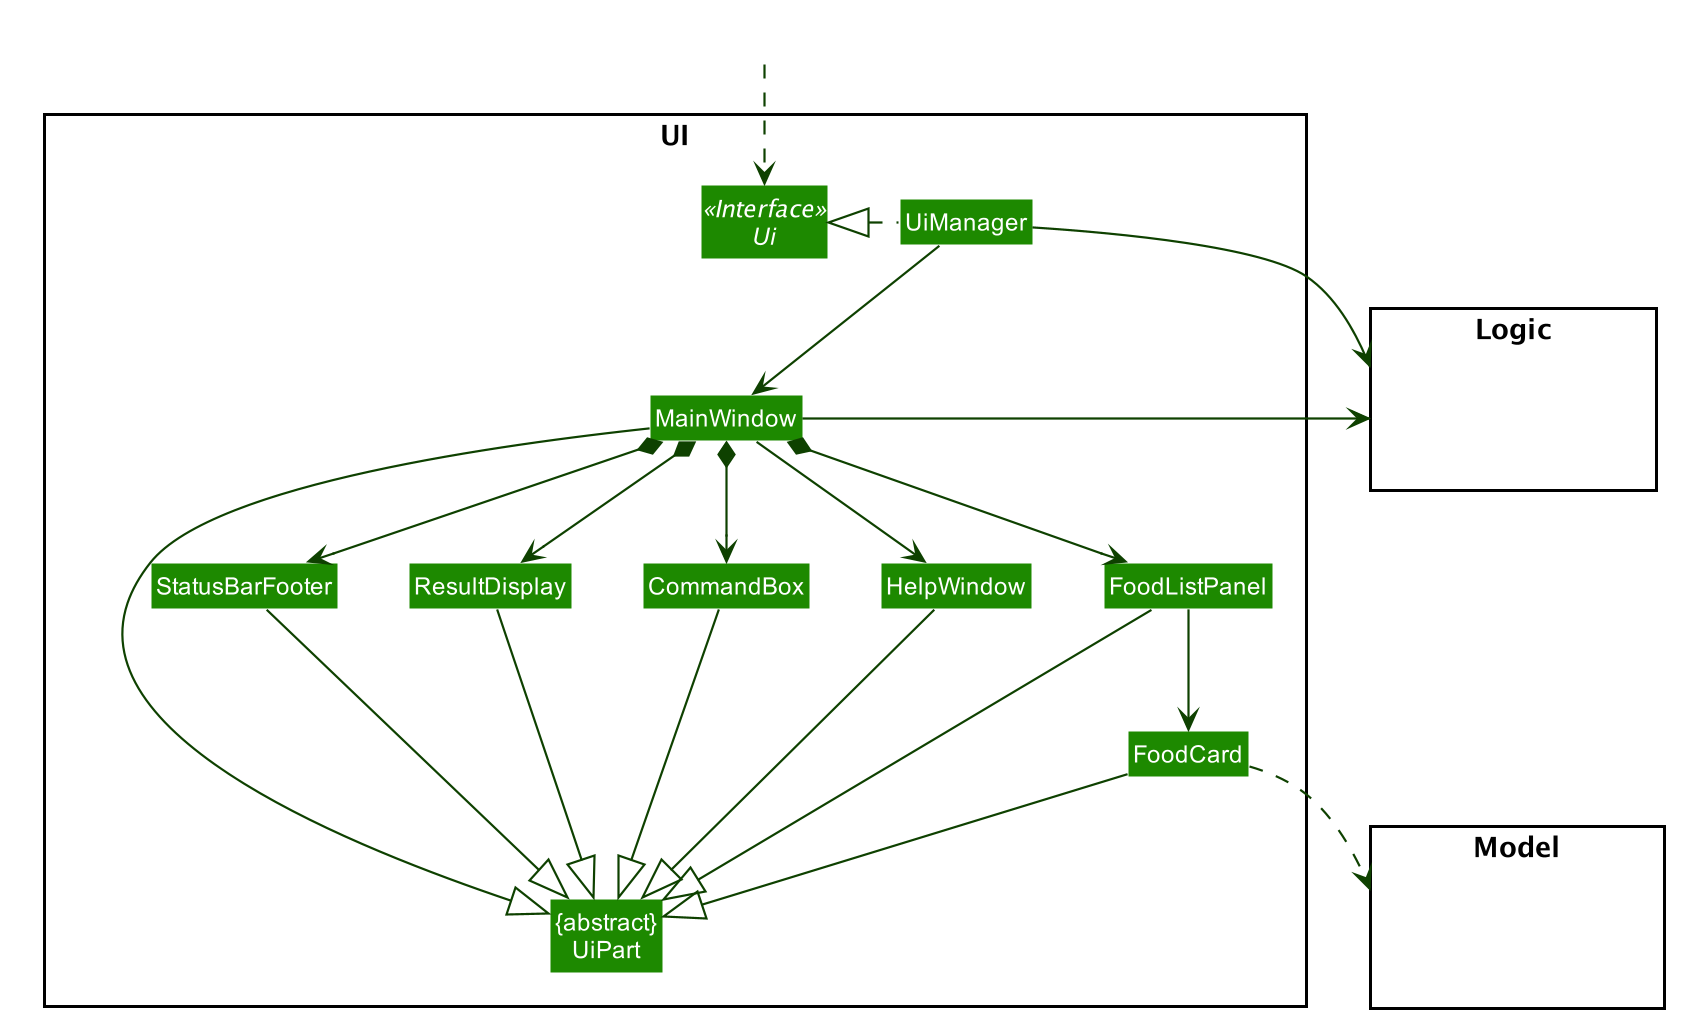

The diagram above was rendered by PlantUML. Its source (embedded in the PNG):
@startuml








skinparam BackgroundColor #FFFFFFF

skinparam Shadowing false

skinparam Class {
    FontColor #FFFFFF
    BorderThickness 1
    BorderColor #FFFFFF
    StereotypeFontColor #FFFFFF
    FontName Arial
}

skinparam Actor {
    BorderColor #000000
    Color #000000
    FontName Arial
}

skinparam Sequence {
    MessageAlign center
    BoxFontSize 15
    BoxPadding 0
    BoxFontColor #FFFFFF
    FontName Arial
}

skinparam Participant {
    FontColor #FFFFFFF
    Padding 20
}

skinparam MinClassWidth 50
skinparam ParticipantPadding 10
skinparam Shadowing false
skinparam DefaultTextAlignment center
skinparam packageStyle Rectangle

hide footbox
hide members
hide circle
skinparam arrowThickness 1.1
skinparam arrowColor #0E4100
skinparam classBackgroundColor #1D8900

package UI <<Rectangle>>{
Interface Ui <<Interface>>
Class "{abstract}\nUiPart" as UiPart
Class UiManager
Class MainWindow
Class HelpWindow
Class ResultDisplay
Class FoodListPanel
Class FoodCard
Class StatusBarFooter
Class CommandBox
}

package Model <<Rectangle>> {
Class HiddenModel #FFFFFF
}

package Logic <<Rectangle>> {
Class HiddenLogic #FFFFFF
}

Class HiddenOutside #FFFFFF
HiddenOutside ..> Ui

UiManager .left.|> Ui
UiManager -down-> MainWindow
MainWindow --> HelpWindow
MainWindow *-down-> CommandBox
MainWindow *-down-> ResultDisplay
MainWindow *-down-> FoodListPanel
MainWindow *-down-> StatusBarFooter

FoodListPanel -down-> FoodCard

MainWindow -left-|> UiPart

ResultDisplay --|> UiPart
CommandBox --|> UiPart
FoodListPanel --|> UiPart
FoodCard --|> UiPart
StatusBarFooter --|> UiPart
HelpWindow -down-|> UiPart

FoodCard ..> Model
UiManager -right-> Logic
MainWindow -left-> Logic

FoodListPanel -[hidden]left- HelpWindow
HelpWindow -[hidden]left- CommandBox
CommandBox -[hidden]left- ResultDisplay
ResultDisplay -[hidden]left- StatusBarFooter

MainWindow -[hidden]-|> UiPart
@enduml